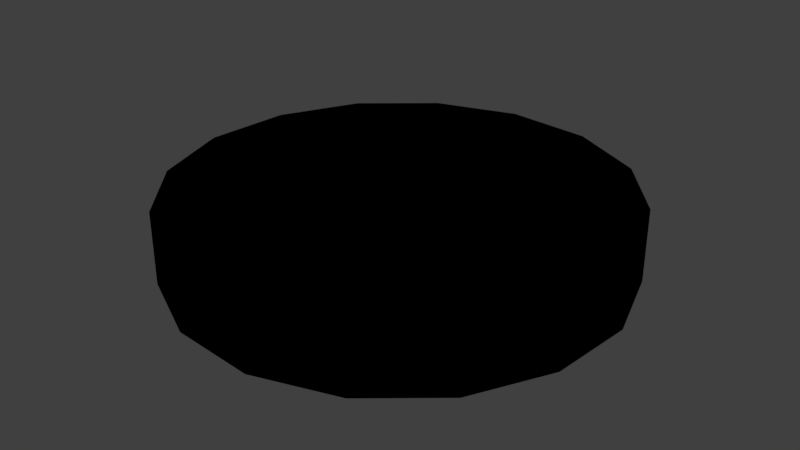 # Source: sky2_exp.blend  (saved by Blender 5.2.44; exported with 4.5.12 LTS)
import bpy
from mathutils import Matrix  # noqa: F401  (used for matrix-valued properties, if any)

bpy.ops.wm.read_factory_settings(use_empty=True)
scene = bpy.context.scene
scene.name = 'Scene'

# ---- collections
col_collection_1 = bpy.data.collections.new('Collection 1'); scene.collection.children.link(col_collection_1)

# ---- images (referenced by path relative to the original .blend; pixels are not part of the script)
import os
ASSET_DIR = os.environ.get("B2B_ASSET_DIR", "")  # directory of the original .blend (textures are referenced by path, not embedded)
HERE = os.path.dirname(os.path.abspath(__file__))  # packed textures are extracted next to this script under _unpacked/

def load_image(name, relpath, width, height, colorspace="sRGB"):
    """Load a texture the original file referenced (path relative to the .blend, or extracted next to this script)."""
    p = next((c for c in (os.path.join(HERE, relpath), os.path.join(ASSET_DIR, relpath)) if relpath and os.path.exists(c)), "")
    if p:
        img = bpy.data.images.load(p, check_existing=True)
        img.name = name
    else:  # same state as the original file: an image datablock whose file is absent (Cycles renders it pink)
        img = bpy.data.images.new(name, width, height)
        img.source = "FILE"
        img.filepath = "//" + (relpath or name)
    img.colorspace_settings.name = colorspace
    return img
img_graphics24_misc_clouds2top_jpg = load_image('graphics24_misc_clouds2top.jpg', 'graphics24_misc_clouds2top.jpg', 1024, 1024, 'sRGB')
img_sky2atlas = load_image('sky2atlas', '_unpacked/sky2atlas.58a9de14.png', 4096, 4096, 'sRGB')
img_graphics24_misc_clouds2_jpg = load_image('graphics24_misc_clouds2.jpg', 'graphics24_misc_clouds2.jpg', 1024, 1024, 'sRGB')

# ---- materials (node trees are filled in below, after node groups)
mat_misc_clouds2top = bpy.data.materials.new('misc_clouds2top')
mat_misc_clouds2top.alpha_threshold = 0.0
mat_misc_clouds2top.use_backface_culling_lightprobe_volume = False
mat_misc_clouds2top.use_transparent_shadow = False
mat_misc_clouds2top.diffuse_color = (1.0, 1.0, 1.0, 1.0)
mat_misc_clouds2top.roughness = 0.5
mat_misc_clouds2 = bpy.data.materials.new('misc_clouds2')
mat_misc_clouds2.alpha_threshold = 0.0
mat_misc_clouds2.use_backface_culling_lightprobe_volume = False
mat_misc_clouds2.use_transparent_shadow = False
mat_misc_clouds2.diffuse_color = (1.0, 1.0, 1.0, 1.0)
mat_misc_clouds2.roughness = 0.5

# ---- material node trees
mat_misc_clouds2top.use_nodes = True; mat_misc_clouds2top.node_tree.nodes.clear()
_N = mat_misc_clouds2top.node_tree.nodes; _L = mat_misc_clouds2top.node_tree.links
n0 = _N.new('NodeFrame'); n0.name = 'Frame'; n0.location = (56, 119)
n0.label = 'Versioning: Use Nodes was removed'
n0.width = 571
n1 = _N.new('ShaderNodeOutputMaterial'); n1.name = 'Material Output'; n1.location = (401, -36)
n1.target = 'EEVEE'
n2 = _N.new('ShaderNodeBsdfPrincipled'); n2.name = 'Principled BSDF'; n2.location = (30, -58)
n2.inputs[10].default_value = 0.005
n3 = _N.new('ShaderNodeOutputMaterial'); n3.name = 'Material Output.001'; n3.location = (395, -38)
n3.target = 'CYCLES'
n4 = _N.new('ShaderNodeTexImage'); n4.name = 'Image Texture'; n4.location = (-268, 89)
n4.image = img_graphics24_misc_clouds2top_jpg
n5 = _N.new('ShaderNodeUVMap'); n5.name = 'UV Map'; n5.location = (-448, -219)
n5.width = 160
n5.uv_map = 'OriginalUV'
n6 = _N.new('ShaderNodeTexImage'); n6.name = 'Image Texture.001'; n6.location = (-549, 108)
n6.image = img_sky2atlas
n1.parent = n0
n2.parent = n0
n3.parent = n0
_L.new(n2.outputs[0], n1.inputs[0])
_L.new(n4.outputs[0], n2.inputs[0])
_L.new(n5.outputs[0], n4.inputs[0])
n3.is_active_output = True
mat_misc_clouds2.use_nodes = True; mat_misc_clouds2.node_tree.nodes.clear()
_N = mat_misc_clouds2.node_tree.nodes; _L = mat_misc_clouds2.node_tree.links
n0 = _N.new('NodeFrame'); n0.name = 'Frame'; n0.location = (-30, 36)
n0.label = 'Versioning: Use Nodes was removed'
n0.width = 680
n1 = _N.new('ShaderNodeOutputMaterial'); n1.name = 'Material Output'; n1.location = (510, -36)
n1.target = 'EEVEE'
n2 = _N.new('ShaderNodeBsdfPrincipled'); n2.name = 'Principled BSDF'; n2.location = (30, -36)
n2.inputs[10].default_value = 0.005
n3 = _N.new('ShaderNodeOutputMaterial'); n3.name = 'Material Output.001'; n3.location = (510, -36)
n3.target = 'CYCLES'
n4 = _N.new('ShaderNodeTexImage'); n4.name = 'Image Texture'; n4.location = (-290, -20)
n4.image = img_graphics24_misc_clouds2_jpg
n5 = _N.new('ShaderNodeUVMap'); n5.name = 'UV Map'; n5.location = (-559, -130)
n5.width = 160
n5.uv_map = 'OriginalUV'
n6 = _N.new('ShaderNodeTexImage'); n6.name = 'Image Texture.001'; n6.location = (-676, 168)
n6.image = img_sky2atlas
n1.parent = n0
n2.parent = n0
n3.parent = n0
_L.new(n2.outputs[0], n1.inputs[0])
_L.new(n4.outputs[0], n2.inputs[0])
_L.new(n5.outputs[0], n4.inputs[0])
n1.is_active_output = True

# ---- world
world_world = bpy.data.worlds.new('World'); scene.world = world_world
world_world.use_nodes = True; world_world.node_tree.nodes.clear()
_N = world_world.node_tree.nodes; _L = world_world.node_tree.links
n0 = _N.new('ShaderNodeOutputWorld'); n0.name = 'World Output'; n0.location = (280, 0)
n1 = _N.new('ShaderNodeBackground'); n1.name = 'Background'; n1.location = (0, 0)
n1.inputs[0].default_value = (0.05088, 0.05088, 0.05088, 1.0)
n2 = _N.new('NodeFrame'); n2.name = 'Frame'; n2.location = (0, 0)
n2.label = 'Versioning: Use Nodes was removed'
n2.width = 160
n0.parent = n2
n1.parent = n2
_L.new(n1.outputs[0], n0.inputs[0])
n0.is_active_output = True
world_world.color = (0.05088, 0.05088, 0.05088)
world_world.use_sun_shadow = False
world_world.sun_shadow_jitter_overblur = 0.0
world_world.cycles.sampling_method = 'MANUAL'

# ---- meshes
me_sky2_pmd0_mesh = bpy.data.meshes.new('sky2.PMD0.mesh')
me_sky2_pmd0_mesh.from_pydata([(2.235e+05, 2.625e+04, 6e+04), (4.918e+04, 5778.0, 6e+04), (4.318e+04, 2.413e+04, 6e+04), (1.962e+05, 1.096e+05, 6e+04), (1.395e+05, 1.766e+05, 6e+04), (3.069e+04, 3.886e+04, 6e+04), (1.347e+04, 4.76e+04, 6e+04), (6.119e+04, 2.162e+05, 6e+04), (-5778.0, 4.918e+04, 6e+04), (-2.625e+04, 2.235e+05, 6e+04), (-1.395e+05, -1.766e+05, 6e+04), (-1.962e+05, -1.096e+05, 6e+04), (-4.318e+04, -2.413e+04, 6e+04), (-3.069e+04, -3.886e+04, 6e+04), (-2.413e+04, 4.318e+04, 6e+04), (-1.096e+05, 1.962e+05, 6e+04), (-1.766e+05, 1.395e+05, 6e+04), (-3.886e+04, 3.069e+04, 6e+04), (-4.76e+04, 1.347e+04, 6e+04), (-2.162e+05, 6.119e+04, 6e+04), (-4.918e+04, -5778.0, 6e+04), (-2.235e+05, -2.625e+04, 6e+04), (1.766e+05, -1.395e+05, 6e+04), (1.096e+05, -1.962e+05, 6e+04), (2.413e+04, -4.318e+04, 6e+04), (3.886e+04, -3.069e+04, 6e+04), (4.76e+04, -1.347e+04, 6e+04), (5778.0, -4.918e+04, 6e+04), (-1.347e+04, -4.76e+04, 6e+04), (-6.119e+04, -2.162e+05, 6e+04), (2.625e+04, -2.235e+05, 6e+04), (2.162e+05, -6.119e+04, 6e+04), (1.962e+05, 1.096e+05, -1.3e+04), (4.318e+04, 2.413e+04, -1.3e+04), (4.918e+04, 5778.0, -1.3e+04), (2.235e+05, 2.625e+04, -1.3e+04), (6.119e+04, 2.162e+05, -1.3e+04), (1.347e+04, 4.76e+04, -1.3e+04), (3.069e+04, 3.886e+04, -1.3e+04), (1.395e+05, 1.766e+05, -1.3e+04), (-2.625e+04, 2.235e+05, -1.3e+04), (-5778.0, 4.918e+04, -1.3e+04), (-3.069e+04, -3.886e+04, -1.3e+04), (-4.318e+04, -2.413e+04, -1.3e+04), (-1.962e+05, -1.096e+05, -1.3e+04), (-1.395e+05, -1.766e+05, -1.3e+04), (-1.096e+05, 1.962e+05, -1.3e+04), (-2.413e+04, 4.318e+04, -1.3e+04), (-2.162e+05, 6.119e+04, -1.3e+04), (-4.76e+04, 1.347e+04, -1.3e+04), (-3.886e+04, 3.069e+04, -1.3e+04), (-1.766e+05, 1.395e+05, -1.3e+04), (-2.235e+05, -2.625e+04, -1.3e+04), (-4.918e+04, -5778.0, -1.3e+04), (3.886e+04, -3.069e+04, -1.3e+04), (2.413e+04, -4.318e+04, -1.3e+04), (1.096e+05, -1.962e+05, -1.3e+04), (1.766e+05, -1.395e+05, -1.3e+04), (-1.347e+04, -4.76e+04, -1.3e+04), (5778.0, -4.918e+04, -1.3e+04), (4.76e+04, -1.347e+04, -1.3e+04), (-6.119e+04, -2.162e+05, -1.3e+04), (2.625e+04, -2.235e+05, -1.3e+04), (2.162e+05, -6.119e+04, -1.3e+04)], [], [(3, 2, 1, 0), (7, 6, 5, 4), (9, 8, 6, 7), (13, 12, 11, 10), (15, 14, 8, 9), (19, 18, 17, 16), (21, 20, 18, 19), (5, 2, 3, 4), (25, 24, 23, 22), (20, 12, 13, 28, 27, 24, 25, 26, 1), (11, 12, 20, 21), (29, 28, 13, 10), (30, 27, 28, 29), (17, 14, 15, 16), (23, 24, 27, 30), (31, 26, 25, 22), (0, 1, 26, 31), (5, 6, 8, 14, 17, 18, 20, 1, 2), (35, 34, 33, 32), (39, 38, 37, 36), (36, 37, 41, 40), (45, 44, 43, 42), (40, 41, 47, 46), (51, 50, 49, 48), (48, 49, 53, 52), (39, 32, 33, 38), (57, 56, 55, 54), (34, 60, 54, 55, 59, 58, 42, 43, 53), (52, 53, 43, 44), (45, 42, 58, 61), (61, 58, 59, 62), (51, 46, 47, 50), (62, 59, 55, 56), (57, 54, 60, 63), (63, 60, 34, 35), (33, 34, 53, 49, 50, 47, 41, 37, 38), (35, 0, 31, 63), (52, 21, 19, 48), (32, 3, 0, 35), (63, 31, 22, 57), (45, 10, 11, 44), (44, 11, 21, 52), (39, 4, 3, 32), (36, 7, 4, 39), (40, 9, 7, 36), (61, 29, 10, 45), (46, 15, 9, 40), (62, 30, 29, 61), (56, 23, 30, 62), (57, 22, 23, 56), (51, 16, 15, 46), (48, 19, 16, 51)])
me_sky2_pmd0_mesh.polygons.foreach_set('material_index', [0, 0, 0, 0, 0, 0, 0, 0, 0, 0, 0, 0, 0, 0, 0, 0, 0, 0, 0, 0, 0, 0, 0, 0, 0, 0, 0, 0, 0, 0, 0, 0, 0, 0, 0, 0, 1, 1, 1, 1, 1, 1, 1, 1, 1, 1, 1, 1, 1, 1, 1, 1])
_uv = me_sky2_pmd0_mesh.uv_layers.new(name='OriginalUV')
_uv.uv.foreach_set('vector', [0.08304, 0.6119, 0.8053, 0.9144, 0.7897, 0.9943, 0.007267, 0.9922, 0.6137, 0.08126, 0.9149, 0.8048, 0.849, 0.8486, 0.2948, 0.293, 0.9935, 0.008427, 0.9945, 0.7923, 0.9149, 0.8048, 0.6137, 0.08126, 0.849, 0.8486, 0.8053, 0.9144, 0.08304, 0.6119, 0.2948, 0.293, 0.08304, 0.6119, 0.8053, 0.9144, 0.7897, 0.9943, 0.007267, 0.9922, 0.6137, 0.08126, 0.9149, 0.8048, 0.849, 0.8486, 0.2948, 0.293, 0.9935, 0.008427, 0.9945, 0.7923, 0.9149, 0.8048, 0.6137, 0.08126, 0.849, 0.8486, 0.8053, 0.9144, 0.08304, 0.6119, 0.2948, 0.293, 0.849, 0.8486, 0.8053, 0.9144, 0.08304, 0.6119, 0.2948, 0.293, 0.8664, 0.9163, 0.8705, 0.8961, 0.8819, 0.879, 0.8991, 0.8675, 0.9193, 0.8635, 0.9395, 0.8675, 0.9567, 0.879, 0.9681, 0.8961, 0.9722, 0.9163, 0.08304, 0.6119, 0.8053, 0.9144, 0.7897, 0.9943, 0.007267, 0.9922, 0.6137, 0.08126, 0.9149, 0.8048, 0.849, 0.8486, 0.2948, 0.293, 0.9935, 0.008427, 0.9945, 0.7923, 0.9149, 0.8048, 0.6137, 0.08126, 0.849, 0.8486, 0.8053, 0.9144, 0.08304, 0.6119, 0.2948, 0.293, 0.08304, 0.6119, 0.8053, 0.9144, 0.7897, 0.9943, 0.007267, 0.9922, 0.6137, 0.08126, 0.9149, 0.8048, 0.849, 0.8486, 0.2948, 0.293, 0.9935, 0.008427, 0.9945, 0.7923, 0.9149, 0.8048, 0.6137, 0.08126, 0.9567, 0.9537, 0.9395, 0.9651, 0.9193, 0.9692, 0.8991, 0.9651, 0.8819, 0.9537, 0.8705, 0.9366, 0.8664, 0.9163, 0.9722, 0.9163, 0.9681, 0.9366, 0.004614, 0.996, 0.7891, 0.9953, 0.8048, 0.9142, 0.08059, 0.6109, 0.2929, 0.2911, 0.8486, 0.8482, 0.9147, 0.8043, 0.6127, 0.07881, 0.6127, 0.07881, 0.9147, 0.8043, 0.9938, 0.7917, 0.9952, 0.005791, 0.2929, 0.2911, 0.08059, 0.6109, 0.8048, 0.9142, 0.8486, 0.8482, 0.004614, 0.996, 0.7891, 0.9953, 0.8048, 0.9142, 0.08059, 0.6109, 0.2929, 0.2911, 0.8486, 0.8482, 0.9147, 0.8043, 0.6127, 0.07881, 0.6127, 0.07881, 0.9147, 0.8043, 0.9938, 0.7917, 0.9952, 0.005791, 0.2929, 0.2911, 0.08059, 0.6109, 0.8048, 0.9142, 0.8486, 0.8482, 0.2929, 0.2911, 0.08059, 0.6109, 0.8048, 0.9142, 0.8486, 0.8482, 0.9721, 0.9161, 0.968, 0.8959, 0.9565, 0.8786, 0.9393, 0.8672, 0.9191, 0.8631, 0.8988, 0.8672, 0.8816, 0.8786, 0.8701, 0.8959, 0.866, 0.9161, 0.004614, 0.996, 0.7891, 0.9953, 0.8048, 0.9142, 0.08059, 0.6109, 0.2929, 0.2911, 0.8486, 0.8482, 0.9147, 0.8043, 0.6127, 0.07881, 0.6127, 0.07881, 0.9147, 0.8043, 0.9938, 0.7917, 0.9952, 0.005791, 0.2929, 0.2911, 0.08059, 0.6109, 0.8048, 0.9142, 0.8486, 0.8482, 0.004614, 0.996, 0.7891, 0.9953, 0.8048, 0.9142, 0.08059, 0.6109, 0.2929, 0.2911, 0.8486, 0.8482, 0.9147, 0.8043, 0.6127, 0.07881, 0.6127, 0.07881, 0.9147, 0.8043, 0.9938, 0.7917, 0.9952, 0.005791, 0.968, 0.9364, 0.9721, 0.9161, 0.866, 0.9161, 0.8701, 0.9364, 0.8816, 0.9536, 0.8988, 0.9651, 0.9191, 0.9691, 0.9393, 0.9651, 0.9565, 0.9536, -0.7432, 0.5, -0.7432, 1.0, -0.3753, 1.0, -0.3753, 0.5, -2.0, 0.5, -2.0, 1.0, -1.5, 1.0, -1.5, 0.5, -1.089, 0.5, -1.089, 1.0, -0.7432, 1.0, -0.7432, 0.5, -0.3753, 0.5, -0.3753, 1.0, 0.0, 1.0, 0.0, 0.5, 0.0, 0.5, 0.0, 1.0, -0.75, 1.0, -0.75, 0.5, -0.75, 0.5, -0.75, 1.0, -1.0, 1.0, -1.0, 0.5, -0.7873, 0.5, -0.7873, 1.0, -1.089, 1.0, -1.089, 0.5, -1.0, 0.5, -1.0, 1.0, -0.7873, 1.0, -0.7873, 0.5, -1.28, 0.5, -1.28, 1.0, -1.0, 1.0, -1.0, 0.5, 0.5, 0.0, 0.5, 0.5, 1.0, 0.5, 1.0, 0.0, -1.736, 0.5, -1.736, 1.0, -1.28, 1.0, -1.28, 0.5, 0.0, 0.0, 0.0, 0.5, 0.5, 0.5, 0.5, 0.0, 0.5, 0.5, 0.5, 1.0, 1.0, 1.0, 1.0, 0.5, 0.0, 0.5, 0.0, 1.0, 0.5, 1.0, 0.5, 0.5, -2.25, 0.5, -2.25, 1.0, -1.738, 1.0, -1.738, 0.5, -1.5, 0.5, -1.5, 1.0, -1.25, 1.0, -1.25, 0.5])
_uv = me_sky2_pmd0_mesh.uv_layers.new(name='AtlasUV')
_uv.uv.foreach_set('vector', [0.4614, 0.3921, 0.2965, 0.2813, 0.305, 0.2611, 0.5, 0.3005, 0.299, 0.5, 0.2608, 0.305, 0.2811, 0.2968, 0.3911, 0.4625, 0.1995, 0.5, 0.2389, 0.305, 0.2608, 0.305, 0.299, 0.5, 0.2189, 0.2032, 0.2035, 0.2187, 0.03859, 0.1079, 0.1089, 0.03753, 0.1079, 0.4614, 0.2187, 0.2965, 0.2389, 0.305, 0.1995, 0.5, -1.017e-08, 0.299, 0.195, 0.2608, 0.2032, 0.2811, 0.03753, 0.3911, -8.39e-09, 0.1995, 0.195, 0.2389, 0.195, 0.2608, -1.017e-08, 0.299, 0.2811, 0.2968, 0.2965, 0.2813, 0.4614, 0.3921, 0.3911, 0.4625, 0.2968, 0.2189, 0.2813, 0.2035, 0.3921, 0.03859, 0.4625, 0.1089, 0.195, 0.2389, 0.2035, 0.2187, 0.2189, 0.2032, 0.2392, 0.195, 0.2611, 0.195, 0.2813, 0.2035, 0.2968, 0.2189, 0.305, 0.2392, 0.305, 0.2611, 0.03859, 0.1079, 0.2035, 0.2187, 0.195, 0.2389, -8.39e-09, 0.1995, 0.201, 2.433e-09, 0.2392, 0.195, 0.2189, 0.2032, 0.1089, 0.03753, 0.3005, 2.39e-09, 0.2611, 0.195, 0.2392, 0.195, 0.201, 2.433e-09, 0.2032, 0.2811, 0.2187, 0.2965, 0.1079, 0.4614, 0.03753, 0.3911, 0.3921, 0.03859, 0.2813, 0.2035, 0.2611, 0.195, 0.3005, 2.39e-09, 0.5, 0.201, 0.305, 0.2392, 0.2968, 0.2189, 0.4625, 0.1089, 0.5, 0.3005, 0.305, 0.2611, 0.305, 0.2392, 0.5, 0.201, 0.2811, 0.2968, 0.2608, 0.305, 0.2389, 0.305, 0.2187, 0.2965, 0.2032, 0.2811, 0.195, 0.2608, 0.195, 0.2389, 0.305, 0.2611, 0.2965, 0.2813, 0.1995, 0.5, 0.2389, 0.695, 0.2187, 0.7035, 0.1079, 0.5386, 0.03753, 0.6089, 0.2032, 0.7189, 0.195, 0.7392, -1.899e-08, 0.701, -1.899e-08, 0.701, 0.195, 0.7392, 0.195, 0.7611, -1.573e-08, 0.8005, 0.4625, 0.8911, 0.3921, 0.9614, 0.2813, 0.7965, 0.2968, 0.7811, -1.573e-08, 0.8005, 0.195, 0.7611, 0.2035, 0.7813, 0.03859, 0.8921, 0.1089, 0.9625, 0.2189, 0.7968, 0.2392, 0.805, 0.201, 1.0, 0.201, 1.0, 0.2392, 0.805, 0.2611, 0.805, 0.3005, 1.0, 0.03753, 0.6089, 0.1079, 0.5386, 0.2187, 0.7035, 0.2032, 0.7189, 0.3911, 0.5375, 0.4614, 0.6079, 0.2965, 0.7187, 0.2811, 0.7032, 0.2389, 0.695, 0.2608, 0.695, 0.2811, 0.7032, 0.2965, 0.7187, 0.305, 0.7389, 0.305, 0.7608, 0.2968, 0.7811, 0.2813, 0.7965, 0.2611, 0.805, 0.3005, 1.0, 0.2611, 0.805, 0.2813, 0.7965, 0.3921, 0.9614, 0.4625, 0.8911, 0.2968, 0.7811, 0.305, 0.7608, 0.5, 0.799, 0.5, 0.799, 0.305, 0.7608, 0.305, 0.7389, 0.5, 0.6995, 0.1089, 0.9625, 0.03859, 0.8921, 0.2035, 0.7813, 0.2189, 0.7968, 0.5, 0.6995, 0.305, 0.7389, 0.2965, 0.7187, 0.4614, 0.6079, 0.3911, 0.5375, 0.2811, 0.7032, 0.2608, 0.695, 0.299, 0.5, 0.299, 0.5, 0.2608, 0.695, 0.2389, 0.695, 0.1995, 0.5, 0.2187, 0.7035, 0.2389, 0.695, 0.2611, 0.805, 0.2392, 0.805, 0.2189, 0.7968, 0.2035, 0.7813, 0.195, 0.7611, 0.195, 0.7392, 0.2032, 0.7189, 0.5827, 0.1624, 0.5, 0.1624, 0.5, 0.07059, 0.5827, 0.07059, 0.6655, 0.5162, 0.5827, 0.5162, 0.5827, 0.4244, 0.6655, 0.4244, 0.5827, 0.2619, 0.5, 0.2619, 0.5, 0.1624, 0.5827, 0.1624, 0.5827, 0.07059, 0.5, 0.07059, 0.5, 2.326e-09, 0.5827, 8.573e-09, 0.6655, 0.7076, 0.5827, 0.7076, 0.5827, 0.6157, 0.6655, 0.6157, 0.6655, 0.6157, 0.5827, 0.6157, 0.5827, 0.5162, 0.6655, 0.5162, 0.5827, 0.3538, 0.5, 0.3538, 0.5, 0.2619, 0.5827, 0.2619, 0.6655, 0.09196, 0.5827, 0.09196, 0.5827, 8.573e-09, 0.6655, 1.482e-08, 0.6655, 0.1914, 0.5827, 0.1914, 0.5827, 0.09196, 0.6655, 0.09196, 0.5827, 0.4244, 0.5, 0.4244, 0.5, 0.3538, 0.5827, 0.3538, 0.6655, 0.2832, 0.5827, 0.2832, 0.5827, 0.1914, 0.6655, 0.1914, 0.5827, 0.5162, 0.5, 0.5162, 0.5, 0.4244, 0.5827, 0.4244, 0.5827, 0.6157, 0.5, 0.6157, 0.5, 0.5162, 0.5827, 0.5162, 0.5827, 0.7076, 0.5, 0.7076, 0.5, 0.6157, 0.5827, 0.6157, 0.6655, 0.3538, 0.5827, 0.3538, 0.5827, 0.2832, 0.6655, 0.2832, 0.6655, 0.4244, 0.5827, 0.4244, 0.5827, 0.3538, 0.6655, 0.3538])
_uv.active_render = True
me_sky2_pmd0_mesh.materials.append(mat_misc_clouds2top)
me_sky2_pmd0_mesh.materials.append(mat_misc_clouds2)
me_sky2_pmd0_mesh.use_remesh_preserve_volume = False
me_sky2_pmd0_mesh.use_remesh_preserve_attributes = False
me_sky2_pmd0_mesh.use_mirror_vertex_groups = False
me_sky2_pmd0_mesh.update()

# ---- objects
ob_sky2_pmd0 = bpy.data.objects.new('sky2.PMD0', me_sky2_pmd0_mesh)

# ---- transforms, parenting, visibility, modifiers, constraints
ob_sky2_pmd0.location = (0.0, 0.0, 0.0)
ob_sky2_pmd0.lineart.crease_threshold = 0.0

# ---- collection membership
col_collection_1.objects.link(ob_sky2_pmd0)

# ---- scene / render settings (as saved in the file)
scene.frame_start = 1; scene.frame_end = 250; scene.frame_set(5)
scene.render.engine = 'CYCLES'
scene.render.resolution_percentage = 50
scene.render.dither_intensity = 0.0
scene.render.bake_bias = 0.0
scene.render.bake_samples = 0
scene.cycles.use_denoising = False
scene.cycles.samples = 128
scene.cycles.sampling_pattern = 'TABULATED_SOBOL'
scene.cycles.use_adaptive_sampling = False
scene.cycles.use_light_tree = False
scene.cycles.blur_glossy = 0.0
scene.cycles.sample_clamp_indirect = 0.0
scene.cycles.bake_type = 'DIFFUSE'
scene.eevee.fast_gi_thickness_near = 0.1
scene.eevee.fast_gi_thickness_far = 0.0
scene.view_settings.view_transform = 'Standard'
bpy.context.view_layer.update()

# ---- added for rendering (the .blend has no active camera and no usable light): camera, sun
cam_auto = bpy.data.cameras.new('AutoCamera')
cam_auto.lens = 50.0
cam_auto.sensor_width = 36.0
cam_auto.clip_end = 1.03312e+07
ob_auto_camera = bpy.data.objects.new('AutoCamera', cam_auto)
scene.collection.objects.link(ob_auto_camera)
ob_auto_camera.location = (588676.0, -706411.0, 494441.0)
ob_auto_camera.rotation_euler = (1.09748, -7.21219e-08, 0.694738)
scene.camera = ob_auto_camera
light_auto_sun = bpy.data.lights.new('AutoSun', 'SUN')
light_auto_sun.energy = 3.0
light_auto_sun.angle = 0.0523599
ob_auto_sun = bpy.data.objects.new('AutoSun', light_auto_sun)
scene.collection.objects.link(ob_auto_sun)
ob_auto_sun.rotation_euler = (0.872665, 0.174533, 0.523599)
bpy.context.view_layer.update()
